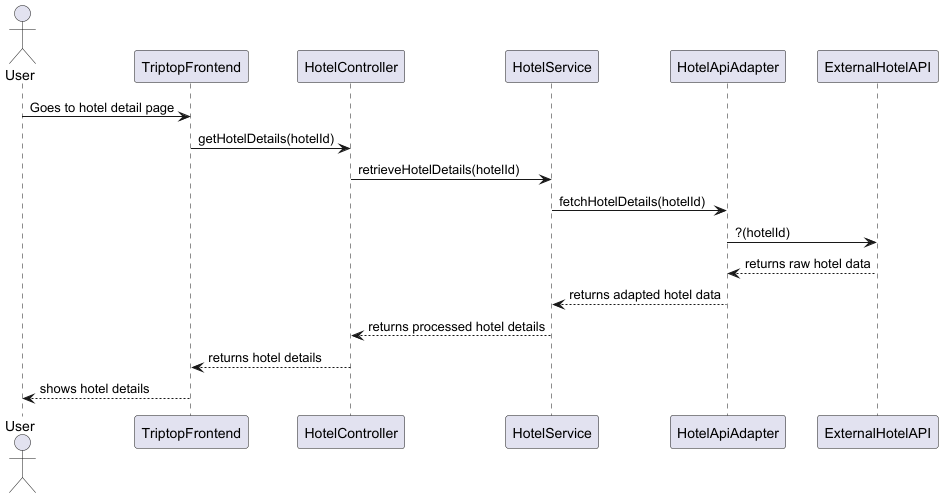

The diagram above was rendered by PlantUML. Its source (embedded in the PNG):
@startuml
actor User
participant TriptopFrontend
participant HotelController
participant HotelService
participant HotelApiAdapter
participant ExternalHotelAPI


User -> TriptopFrontend: Goes to hotel detail page
TriptopFrontend -> HotelController : getHotelDetails(hotelId)
HotelController -> HotelService : retrieveHotelDetails(hotelId)
HotelService -> HotelApiAdapter : fetchHotelDetails(hotelId)
HotelApiAdapter -> ExternalHotelAPI : ?(hotelId)
ExternalHotelAPI --> HotelApiAdapter : returns raw hotel data
HotelApiAdapter --> HotelService : returns adapted hotel data
HotelService --> HotelController : returns processed hotel details
HotelController --> TriptopFrontend : returns hotel details
TriptopFrontend --> User : shows hotel details

@enduml